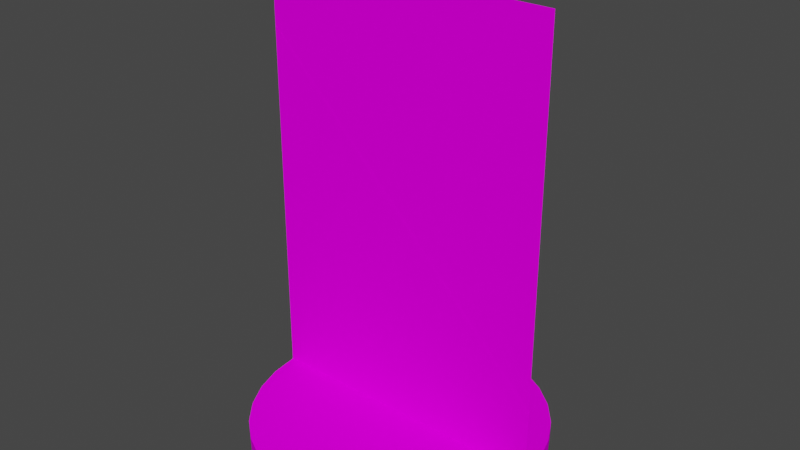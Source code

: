 # Source: 2-SidedFigurine.blend  (saved by Blender 2.81.16; exported with 4.5.12 LTS)
import bpy
from mathutils import Matrix  # noqa: F401  (used for matrix-valued properties, if any)

bpy.ops.wm.read_factory_settings(use_empty=True)
scene = bpy.context.scene
scene.name = 'Scene'

# ---- collections
col_collection = bpy.data.collections.new('Collection'); scene.collection.children.link(col_collection)

# ---- images (referenced by path relative to the original .blend; pixels are not part of the script)
import os
ASSET_DIR = os.environ.get("B2B_ASSET_DIR", "")  # directory of the original .blend (textures are referenced by path, not embedded)
HERE = os.path.dirname(os.path.abspath(__file__))  # packed textures are extracted next to this script under _unpacked/

def load_image(name, relpath, width, height, colorspace="sRGB"):
    """Load a texture the original file referenced (path relative to the .blend, or extracted next to this script)."""
    p = next((c for c in (os.path.join(HERE, relpath), os.path.join(ASSET_DIR, relpath)) if relpath and os.path.exists(c)), "")
    if p:
        img = bpy.data.images.load(p, check_existing=True)
        img.name = name
    else:  # same state as the original file: an image datablock whose file is absent (Cycles renders it pink)
        img = bpy.data.images.new(name, width, height)
        img.source = "FILE"
        img.filepath = "//" + (relpath or name)
    img.colorspace_settings.name = colorspace
    return img
img_2slayout_ciri_png = load_image('2SLayout-Ciri.png', '2SLayout-Ciri.png', 1024, 1024, 'sRGB')

# ---- materials (node trees are filled in below, after node groups)
mat_material_001 = bpy.data.materials.new('Material.001')
mat_material_001.use_backface_culling = True

# ---- material node trees
mat_material_001.use_nodes = True; mat_material_001.node_tree.nodes.clear()
_N = mat_material_001.node_tree.nodes; _L = mat_material_001.node_tree.links
n0 = _N.new('ShaderNodeTexImage'); n0.name = 'Image Texture'; n0.location = (-276, 191)
n0.image = img_2slayout_ciri_png
n1 = _N.new('ShaderNodeOutputMaterial'); n1.name = 'Material Output'; n1.location = (476, 340)
n1.target = 'CYCLES'
n2 = _N.new('ShaderNodeBsdfPrincipled'); n2.name = 'Principled BSDF'; n2.location = (130, 344)
n2.distribution = 'GGX'
n2.subsurface_method = 'BURLEY'
n2.inputs[2].default_value = 0.0
n2.inputs[3].default_value = 1.45
n2.inputs[13].default_value = 0.0
n2.inputs[20].default_value = 0.0
n2.inputs[27].default_value = (0.0, 0.0, 0.0, 0.0)
n2.inputs[28].default_value = 1.0
n3 = _N.new('ShaderNodeOutputMaterial'); n3.name = 'Material Output.001'; n3.location = (0, 0)
n3.target = 'EEVEE'
n4 = _N.new('ShaderNodeMixShader'); n4.name = 'Mix Shader'; n4.location = (0, 0)
n4.label = 'Disable Shadow'
n4.hide = True
n5 = _N.new('ShaderNodeLightPath'); n5.name = 'Light Path'; n5.location = (0, 0)
n5.hide = True
n6 = _N.new('ShaderNodeBsdfTransparent'); n6.name = 'Transparent BSDF'; n6.location = (0, 0)
n6.hide = True
_L.new(n0.outputs[1], n2.inputs[4])
_L.new(n2.outputs[0], n1.inputs[0])
_L.new(n0.outputs[0], n2.inputs[0])
_L.new(n2.outputs[0], n4.inputs[1])
_L.new(n4.outputs[0], n3.inputs[0])
_L.new(n5.outputs[1], n4.inputs[0])
_L.new(n6.outputs[0], n4.inputs[2])
n1.is_active_output = True

# ---- world
world_world = bpy.data.worlds.new('World'); scene.world = world_world
world_world.use_nodes = True; world_world.node_tree.nodes.clear()
_N = world_world.node_tree.nodes; _L = world_world.node_tree.links
n0 = _N.new('ShaderNodeOutputWorld'); n0.name = 'World Output'; n0.location = (300, 300)
n1 = _N.new('ShaderNodeBackground'); n1.name = 'Background'; n1.location = (10, 300)
n1.inputs[0].default_value = (0.05088, 0.05088, 0.05088, 1.0)
_L.new(n1.outputs[0], n0.inputs[0])
n0.is_active_output = True
world_world.color = (0.05088, 0.05088, 0.05088)
world_world.use_sun_shadow = False
world_world.sun_shadow_jitter_overblur = 0.0

# ---- meshes
me_base = bpy.data.meshes.new('Base')
me_base.from_pydata([(0.0, 1.0, -1.0), (0.0, 1.0, 1.0), (0.1951, 0.9808, -1.0), (0.1951, 0.9808, 1.0), (0.3827, 0.9239, -1.0), (0.3827, 0.9239, 1.0), (0.5556, 0.8315, -1.0), (0.5556, 0.8315, 1.0), (0.7071, 0.7071, -1.0), (0.7071, 0.7071, 1.0), (0.8315, 0.5556, -1.0), (0.8315, 0.5556, 1.0), (0.9239, 0.3827, -1.0), (0.9239, 0.3827, 1.0), (0.9808, 0.1951, -1.0), (0.9808, 0.1951, 1.0), (1.0, 7.55e-08, -1.0), (1.0, 7.55e-08, 1.0), (0.9808, -0.1951, -1.0), (0.9808, -0.1951, 1.0), (0.9239, -0.3827, -1.0), (0.9239, -0.3827, 1.0), (0.8315, -0.5556, -1.0), (0.8315, -0.5556, 1.0), (0.7071, -0.7071, -1.0), (0.7071, -0.7071, 1.0), (0.5556, -0.8315, -1.0), (0.5556, -0.8315, 1.0), (0.3827, -0.9239, -1.0), (0.3827, -0.9239, 1.0), (0.1951, -0.9808, -1.0), (0.1951, -0.9808, 1.0), (-3.258e-07, -1.0, -1.0), (-3.258e-07, -1.0, 1.0), (-0.1951, -0.9808, -1.0), (-0.1951, -0.9808, 1.0), (-0.3827, -0.9239, -1.0), (-0.3827, -0.9239, 1.0), (-0.5556, -0.8315, -1.0), (-0.5556, -0.8315, 1.0), (-0.7071, -0.7071, -1.0), (-0.7071, -0.7071, 1.0), (-0.8315, -0.5556, -1.0), (-0.8315, -0.5556, 1.0), (-0.9239, -0.3827, -1.0), (-0.9239, -0.3827, 1.0), (-0.9808, -0.1951, -1.0), (-0.9808, -0.1951, 1.0), (-1.0, 9.656e-07, -1.0), (-1.0, 9.656e-07, 1.0), (-0.9808, 0.1951, -1.0), (-0.9808, 0.1951, 1.0), (-0.9239, 0.3827, -1.0), (-0.9239, 0.3827, 1.0), (-0.8315, 0.5556, -1.0), (-0.8315, 0.5556, 1.0), (-0.7071, 0.7071, -1.0), (-0.7071, 0.7071, 1.0), (-0.5556, 0.8315, -1.0), (-0.5556, 0.8315, 1.0), (-0.3827, 0.9239, -1.0), (-0.3827, 0.9239, 1.0), (-0.1951, 0.9808, -1.0), (-0.1951, 0.9808, 1.0)], [], [(0, 1, 3, 2), (2, 3, 5, 4), (4, 5, 7, 6), (6, 7, 9, 8), (8, 9, 11, 10), (10, 11, 13, 12), (12, 13, 15, 14), (14, 15, 17, 16), (16, 17, 19, 18), (18, 19, 21, 20), (20, 21, 23, 22), (22, 23, 25, 24), (24, 25, 27, 26), (26, 27, 29, 28), (28, 29, 31, 30), (30, 31, 33, 32), (32, 33, 35, 34), (34, 35, 37, 36), (36, 37, 39, 38), (38, 39, 41, 40), (40, 41, 43, 42), (42, 43, 45, 44), (44, 45, 47, 46), (46, 47, 49, 48), (48, 49, 51, 50), (50, 51, 53, 52), (52, 53, 55, 54), (54, 55, 57, 56), (56, 57, 59, 58), (58, 59, 61, 60), (3, 1, 63, 61, 59, 57, 55, 53, 51, 49, 47, 45, 43, 41, 39, 37, 35, 33, 31, 29, 27, 25, 23, 21, 19, 17, 15, 13, 11, 9, 7, 5), (60, 61, 63, 62), (62, 63, 1, 0), (0, 2, 4, 6, 8, 10, 12, 14, 16, 18, 20, 22, 24, 26, 28, 30, 32, 34, 36, 38, 40, 42, 44, 46, 48, 50, 52, 54, 56, 58, 60, 62)])
_uv = me_base.uv_layers.new(name='UVMap')
_uv.uv.foreach_set('vector', [0.9803, 0.748, 0.9996, 0.748, 0.9996, 0.7792, 0.9803, 0.7792, 0.9803, 0.7792, 0.9996, 0.7792, 0.9996, 0.8103, 0.9803, 0.8103, 0.9803, 0.8103, 0.9996, 0.8103, 0.9996, 0.8414, 0.9803, 0.8414, 0.9803, 0.8414, 0.9996, 0.8414, 0.9996, 0.8725, 0.9803, 0.8725, 0.9803, 0.8725, 0.9996, 0.8725, 0.9996, 0.9037, 0.9803, 0.9037, 0.9803, 0.9037, 0.9996, 0.9037, 0.9996, 0.9348, 0.9803, 0.9348, 0.9803, 0.9348, 0.9996, 0.9348, 0.9996, 0.9659, 0.9803, 0.9659, 0.9803, 0.9659, 0.9996, 0.9659, 0.9996, 0.997, 0.9803, 0.997, 0.9803, 0.0009932, 0.9996, 0.0009954, 0.9996, 0.03212, 0.9803, 0.03212, 0.9803, 0.03212, 0.9996, 0.03212, 0.9996, 0.06325, 0.9803, 0.06325, 0.9803, 0.06325, 0.9996, 0.06325, 0.9996, 0.09437, 0.9803, 0.09437, 0.9803, 0.09437, 0.9996, 0.09437, 0.9996, 0.1255, 0.9803, 0.1255, 0.9803, 0.1255, 0.9996, 0.1255, 0.9996, 0.1566, 0.9803, 0.1566, 0.9803, 0.1566, 0.9996, 0.1566, 0.9996, 0.1878, 0.9803, 0.1878, 0.9803, 0.1878, 0.9996, 0.1878, 0.9996, 0.2189, 0.9803, 0.2189, 0.9803, 0.2189, 0.9996, 0.2189, 0.9996, 0.25, 0.9803, 0.25, 0.9803, 0.25, 0.9996, 0.25, 0.9996, 0.2811, 0.9803, 0.2811, 0.9803, 0.2811, 0.9996, 0.2811, 0.9996, 0.3123, 0.9803, 0.3123, 0.9803, 0.3123, 0.9996, 0.3123, 0.9996, 0.3434, 0.9803, 0.3434, 0.9803, 0.3434, 0.9996, 0.3434, 0.9996, 0.3745, 0.9803, 0.3745, 0.9803, 0.3745, 0.9996, 0.3745, 0.9996, 0.4056, 0.9803, 0.4056, 0.9803, 0.4056, 0.9996, 0.4056, 0.9996, 0.4368, 0.9803, 0.4368, 0.9803, 0.4368, 0.9996, 0.4368, 0.9996, 0.4679, 0.9803, 0.4679, 0.9803, 0.4679, 0.9996, 0.4679, 0.9996, 0.499, 0.9803, 0.499, 0.9803, 0.499, 0.9996, 0.499, 0.9996, 0.5301, 0.9803, 0.5301, 0.9803, 0.5301, 0.9996, 0.5301, 0.9996, 0.5613, 0.9803, 0.5613, 0.9803, 0.5613, 0.9996, 0.5613, 0.9996, 0.5924, 0.9803, 0.5924, 0.9803, 0.5924, 0.9996, 0.5924, 0.9996, 0.6235, 0.9803, 0.6235, 0.9803, 0.6235, 0.9996, 0.6235, 0.9996, 0.6547, 0.9803, 0.6547, 0.9803, 0.6547, 0.9996, 0.6547, 0.9996, 0.6858, 0.9803, 0.6858, 0.3558, 0.1563, 0.3538, 0.1311, 0.3569, 0.1061, 0.3647, 0.08209, 0.3771, 0.0601, 0.3936, 0.04095, 0.4135, 0.02538, 0.436, 0.01398, 0.4603, 0.007194, 0.4855, 0.005282, 0.5105, 0.008319, 0.5345, 0.01619, 0.5565, 0.02858, 0.5757, 0.04503, 0.5912, 0.06489, 0.6026, 0.08742, 0.6094, 0.1117, 0.6113, 0.1369, 0.6083, 0.162, 0.6004, 0.1859, 0.588, 0.2079, 0.5716, 0.2271, 0.5517, 0.2427, 0.5292, 0.2541, 0.5049, 0.2608, 0.4797, 0.2628, 0.4546, 0.2597, 0.4307, 0.2519, 0.4087, 0.2395, 0.3895, 0.223, 0.3739, 0.2031, 0.3625, 0.1806, 0.9803, 0.6858, 0.9996, 0.6858, 0.9996, 0.7169, 0.9803, 0.7169, 0.9803, 0.7169, 0.9996, 0.7169, 0.9996, 0.748, 0.9803, 0.748, 0.9313, 0.1381, 0.928, 0.1631, 0.9199, 0.187, 0.9073, 0.2089, 0.8907, 0.2278, 0.8706, 0.2432, 0.848, 0.2544, 0.8236, 0.2609, 0.7984, 0.2626, 0.7734, 0.2593, 0.7495, 0.2512, 0.7276, 0.2386, 0.7086, 0.222, 0.6933, 0.202, 0.6821, 0.1793, 0.6755, 0.1549, 0.6739, 0.1298, 0.6772, 0.1047, 0.6853, 0.08082, 0.6979, 0.05895, 0.7145, 0.03997, 0.7345, 0.02459, 0.7572, 0.01341, 0.7815, 0.006866, 0.8067, 0.005202, 0.8318, 0.008484, 0.8557, 0.01659, 0.8775, 0.0292, 0.8965, 0.04583, 0.9119, 0.06585, 0.9231, 0.08848, 0.9296, 0.1129])
me_base.materials.append(mat_material_001)
me_base.use_remesh_fix_poles = True
me_base.use_remesh_preserve_attributes = False
me_base.use_mirror_vertex_groups = False
me_base.update()
me_cardfront = bpy.data.meshes.new('CardFront')
me_cardfront.from_pydata([(-1.0, -1.0, 0.0), (1.0, -1.0, 0.0), (-1.0, 1.0, 0.0), (1.0, 1.0, 0.0)], [], [(0, 1, 3, 2)])
_uv = me_cardfront.uv_layers.new(name='UVMap')
_uv.uv.foreach_set('vector', [0.004361, 0.3275, 0.4728, 0.3275, 0.4728, 0.998, 0.004361, 0.998])
me_cardfront.materials.append(mat_material_001)
me_cardfront.use_remesh_fix_poles = True
me_cardfront.use_remesh_preserve_attributes = False
me_cardfront.use_mirror_vertex_groups = False
me_cardfront.update()
me_cardback = bpy.data.meshes.new('CardBack')
me_cardback.from_pydata([(-1.0, -1.0, 0.0), (1.0, -1.0, 0.0), (-1.0, 1.0, 0.0), (1.0, 1.0, 0.0)], [], [(0, 1, 3, 2)])
_uv = me_cardback.uv_layers.new(name='UVMap')
_uv.uv.foreach_set('vector', [0.4914, 0.3276, 0.9596, 0.3276, 0.9596, 0.9979, 0.4914, 0.9979])
me_cardback.materials.append(mat_material_001)
me_cardback.use_remesh_fix_poles = True
me_cardback.use_remesh_preserve_attributes = False
me_cardback.use_mirror_vertex_groups = False
me_cardback.update()

# ---- objects
ob_01_base = bpy.data.objects.new('01-Base', me_base)
ob_02_card_front = bpy.data.objects.new('02-Card-Front', me_cardfront)
ob_03_card_back = bpy.data.objects.new('03-Card-Back', me_cardback)

# ---- transforms, parenting, visibility, modifiers, constraints
ob_01_base.location = (0.0, 0.0, 0.0)
ob_01_base.scale = (0.47, 0.47, 0.03)
ob_01_base.visible_shadow = False
ob_01_base.lineart.crease_threshold = 0.0
ob_02_card_front.location = (0.0, 0.0, 0.72)
ob_02_card_front.rotation_euler = (1.571, 0.0, 0.0)
ob_02_card_front.scale = (0.47, 0.69, 1.0)
ob_02_card_front.lock_rotation = (True, True, True)
ob_02_card_front.visible_shadow = False
ob_02_card_front.lineart.crease_threshold = 0.0
ob_03_card_back.location = (0.0, 0.0, 0.72)
ob_03_card_back.rotation_euler = (1.571, 0.0, 3.142)
ob_03_card_back.scale = (0.47, 0.69, 1.0)
ob_03_card_back.lock_rotation = (True, True, True)
ob_03_card_back.visible_shadow = False
ob_03_card_back.lineart.crease_threshold = 0.0

# ---- collection membership
col_collection.objects.link(ob_01_base)
col_collection.objects.link(ob_02_card_front)
col_collection.objects.link(ob_03_card_back)

# ---- scene / render settings (as saved in the file)
scene.frame_start = 1; scene.frame_end = 250; scene.frame_set(2)
scene.render.engine = 'BLENDER_EEVEE_NEXT'
scene.cycles.use_denoising = False
scene.cycles.samples = 128
scene.cycles.sampling_pattern = 'TABULATED_SOBOL'
scene.cycles.use_adaptive_sampling = False
scene.cycles.use_light_tree = False
scene.view_settings.view_transform = 'Filmic'
bpy.context.view_layer.update()

# ---- added for rendering (the .blend has no active camera and no usable light): camera, sun
cam_auto = bpy.data.cameras.new('AutoCamera')
cam_auto.lens = 50.0
cam_auto.sensor_width = 36.0
cam_auto.clip_end = 1000.0
ob_auto_camera = bpy.data.objects.new('AutoCamera', cam_auto)
scene.collection.objects.link(ob_auto_camera)
ob_auto_camera.location = (1.81325, -2.1759, 2.1406)
ob_auto_camera.rotation_euler = (1.09748, -7.21219e-08, 0.694738)
scene.camera = ob_auto_camera
light_auto_sun = bpy.data.lights.new('AutoSun', 'SUN')
light_auto_sun.energy = 3.0
light_auto_sun.angle = 0.0523599
ob_auto_sun = bpy.data.objects.new('AutoSun', light_auto_sun)
scene.collection.objects.link(ob_auto_sun)
ob_auto_sun.rotation_euler = (0.872665, 0.174533, 0.523599)
bpy.context.view_layer.update()
